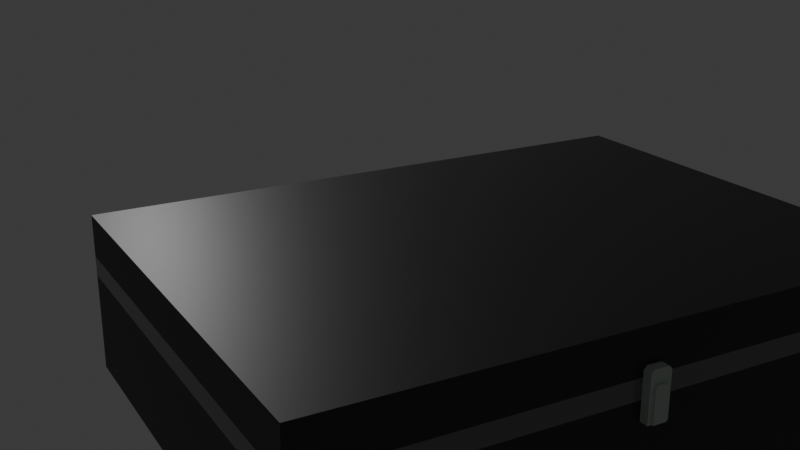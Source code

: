 # Source: Queso.blend  (saved by Blender 5.1.30; exported with 4.5.12 LTS)
import bpy
from mathutils import Matrix  # noqa: F401  (used for matrix-valued properties, if any)

bpy.ops.wm.read_factory_settings(use_empty=True)
scene = bpy.context.scene
scene.name = 'Scene'

# ---- collections
col_collection = bpy.data.collections.new('Collection'); scene.collection.children.link(col_collection)

# ---- images (referenced by path relative to the original .blend; pixels are not part of the script)
import os
ASSET_DIR = os.environ.get("B2B_ASSET_DIR", "")  # directory of the original .blend (textures are referenced by path, not embedded)
HERE = os.path.dirname(os.path.abspath(__file__))  # packed textures are extracted next to this script under _unpacked/

def load_image(name, relpath, width, height, colorspace="sRGB"):
    """Load a texture the original file referenced (path relative to the .blend, or extracted next to this script)."""
    p = next((c for c in (os.path.join(HERE, relpath), os.path.join(ASSET_DIR, relpath)) if relpath and os.path.exists(c)), "")
    if p:
        img = bpy.data.images.load(p, check_existing=True)
        img.name = name
    else:  # same state as the original file: an image datablock whose file is absent (Cycles renders it pink)
        img = bpy.data.images.new(name, width, height)
        img.source = "FILE"
        img.filepath = "//" + (relpath or name)
    img.colorspace_settings.name = colorspace
    return img
img_captura_de_pantalla_2026_06_27_164012_png = load_image('Captura de pantalla 2026-06-27 164012.png', 'Texturas/Captura de pantalla 2026-06-27 164012.png', 1024, 1024, 'sRGB')
img_untitled_001 = load_image('Untitled.001', '_unpacked/Untitled.68f7c4be.png', 1024, 1024, 'sRGB')

# ---- materials (node trees are filled in below, after node groups)
mat_material_024 = bpy.data.materials.new('Material.024')
mat_material_025 = bpy.data.materials.new('Material.025')
mat_material_026 = bpy.data.materials.new('Material.026')
mat_material_010 = bpy.data.materials.new('Material.010')
mat_material_020 = bpy.data.materials.new('Material.020')
mat_material_027 = bpy.data.materials.new('Material.027')

# ---- material node trees
mat_material_024.use_nodes = True; mat_material_024.node_tree.nodes.clear()
_N = mat_material_024.node_tree.nodes; _L = mat_material_024.node_tree.links
n0 = _N.new('ShaderNodeBsdfPrincipled'); n0.name = 'Principled BSDF'; n0.location = (-200, 100)
n0.inputs[0].default_value = (0.02938, 0.02938, 0.02938, 1.0)
n1 = _N.new('ShaderNodeOutputMaterial'); n1.name = 'Material Output'; n1.location = (200, 100)
_L.new(n0.outputs[0], n1.inputs[0])
n1.is_active_output = True
mat_material_025.use_nodes = True; mat_material_025.node_tree.nodes.clear()
_N = mat_material_025.node_tree.nodes; _L = mat_material_025.node_tree.links
n0 = _N.new('ShaderNodeBsdfPrincipled'); n0.name = 'Principled BSDF'; n0.location = (-200, 100)
n0.inputs[2].default_value = 1.0
n1 = _N.new('ShaderNodeOutputMaterial'); n1.name = 'Material Output'; n1.location = (200, 100)
n2 = _N.new('ShaderNodeTexImage'); n2.name = 'Image Texture'; n2.location = (-693, 160)
n2.image = img_captura_de_pantalla_2026_06_27_164012_png
_L.new(n0.outputs[0], n1.inputs[0])
_L.new(n2.outputs[0], n0.inputs[0])
n1.is_active_output = True
mat_material_026.use_nodes = True; mat_material_026.node_tree.nodes.clear()
_N = mat_material_026.node_tree.nodes; _L = mat_material_026.node_tree.links
n0 = _N.new('ShaderNodeBsdfPrincipled'); n0.name = 'Principled BSDF'; n0.location = (-384, 88)
n0.inputs[0].default_value = (0.1755, 0.1755, 0.1755, 1.0)
n0.inputs[2].default_value = 0.1527
n1 = _N.new('ShaderNodeOutputMaterial'); n1.name = 'Material Output'; n1.location = (16, 88)
_L.new(n0.outputs[0], n1.inputs[0])
n1.is_active_output = True
mat_material_010.use_nodes = True; mat_material_010.node_tree.nodes.clear()
_N = mat_material_010.node_tree.nodes; _L = mat_material_010.node_tree.links
n0 = _N.new('ShaderNodeBsdfPrincipled'); n0.name = 'Principled BSDF'; n0.location = (-200, 100)
n1 = _N.new('ShaderNodeOutputMaterial'); n1.name = 'Material Output'; n1.location = (200, 100)
n2 = _N.new('ShaderNodeTexImage'); n2.name = 'Image Texture'; n2.location = (-598, 120)
n2.image = img_untitled_001
_L.new(n0.outputs[0], n1.inputs[0])
_L.new(n2.outputs[0], n0.inputs[0])
n1.is_active_output = True
mat_material_020.use_nodes = True; mat_material_020.node_tree.nodes.clear()
_N = mat_material_020.node_tree.nodes; _L = mat_material_020.node_tree.links
n0 = _N.new('ShaderNodeBsdfPrincipled'); n0.name = 'Principled BSDF'; n0.location = (-200, 100)
n0.inputs[0].default_value = (0.2942, 0.3179, 0.3694, 1.0)
n1 = _N.new('ShaderNodeOutputMaterial'); n1.name = 'Material Output'; n1.location = (200, 100)
_L.new(n0.outputs[0], n1.inputs[0])
n1.is_active_output = True
mat_material_027.use_nodes = True; mat_material_027.node_tree.nodes.clear()
_N = mat_material_027.node_tree.nodes; _L = mat_material_027.node_tree.links
n0 = _N.new('ShaderNodeBsdfPrincipled'); n0.name = 'Principled BSDF'; n0.location = (-200, 100)
n0.inputs[0].default_value = (0.5404, 0.6258, 0.561, 1.0)
n0.inputs[2].default_value = 1.0
n1 = _N.new('ShaderNodeOutputMaterial'); n1.name = 'Material Output'; n1.location = (200, 100)
_L.new(n0.outputs[0], n1.inputs[0])
n1.is_active_output = True

# ---- world
world_world = bpy.data.worlds.new('World'); scene.world = world_world
world_world.use_nodes = True; world_world.node_tree.nodes.clear()
_N = world_world.node_tree.nodes; _L = world_world.node_tree.links
n0 = _N.new('ShaderNodeOutputWorld'); n0.name = 'World Output'; n0.location = (200, 100)
n1 = _N.new('ShaderNodeBackground'); n1.name = 'Background'; n1.location = (-200, 100)
n1.inputs[0].default_value = (0.05088, 0.05088, 0.05088, 1.0)
_L.new(n1.outputs[0], n0.inputs[0])
n0.is_active_output = True
world_world.color = (0.05088, 0.05088, 0.05088)
world_world.sun_shadow_jitter_overblur = 0.0

# ---- cameras
cam_camera = bpy.data.cameras.new('Camera')
cam_camera.clip_end = 100.0
cam_camera.ortho_scale = 7.314

# ---- lights
light_light = bpy.data.lights.new('Light', 'POINT')
light_light.energy = 1000.0
light_light.shadow_soft_size = 0.1

# ---- meshes
me_cube_004 = bpy.data.meshes.new('Cube.004')
me_cube_004.from_pydata([(-1.0, -1.0, -1.0), (-0.9422, -0.9422, 1.0), (-1.0, 1.0, -1.0), (-0.9422, 0.9422, 1.0), (1.0, -1.0, -1.0), (0.9422, -0.9422, 1.0), (1.0, 1.0, -1.0), (0.9422, 0.9422, 1.0), (-1.0, -1.0, 1.0), (-1.0, 1.0, 1.0), (1.0, 1.0, 1.0), (1.0, -1.0, 1.0), (-0.9422, -0.9422, -0.7667), (-0.9422, 0.9422, -0.7667), (0.9422, 0.9422, -0.7667), (0.9422, -0.9422, -0.7667), (-1.0, -1.0, 0.7589), (-1.0, 1.0, 0.7589), (1.0, 1.0, 0.7589), (1.0, -1.0, 0.7589)], [], [(16, 8, 9, 17), (17, 9, 10, 18), (18, 10, 11, 19), (19, 11, 8, 16), (2, 6, 4, 0), (1, 5, 15, 12), (1, 3, 9, 8), (3, 7, 10, 9), (7, 5, 11, 10), (5, 1, 8, 11), (14, 13, 12, 15), (7, 3, 13, 14), (5, 7, 14, 15), (3, 1, 12, 13), (4, 19, 16, 0), (6, 18, 19, 4), (2, 17, 18, 6), (0, 16, 17, 2)])
me_cube_004.polygons.foreach_set('material_index', [2, 2, 2, 2, 0, 1, 2, 2, 2, 2, 1, 1, 1, 1, 0, 0, 0, 0])
_uv = me_cube_004.uv_layers.new(name='UVMap')
_uv.uv.foreach_set('vector', [0.5949, 0.0, 0.625, 0.0, 0.625, 0.25, 0.5949, 0.25, 0.5949, 0.25, 0.625, 0.25, 0.625, 0.5, 0.5949, 0.5, 0.5949, 0.5, 0.625, 0.5, 0.625, 0.75, 0.5949, 0.75, 0.5949, 0.75, 0.625, 0.75, 0.625, 1.0, 0.5949, 1.0, 0.125, 0.5, 0.375, 0.5, 0.375, 0.75, 0.125, 0.75, 0.2036, 1.0, 0.2036, -2.98e-08, 0.3833, 0.0, 0.3833, 1.0, 0.8678, 0.7428, 0.8678, 0.5072, 0.875, 0.5, 0.875, 0.75, 0.8678, 0.5072, 0.6322, 0.5072, 0.625, 0.5, 0.875, 0.5, 0.6322, 0.5072, 0.6322, 0.7428, 0.625, 0.75, 0.625, 0.5, 0.6322, 0.7428, 0.8678, 0.7428, 0.875, 0.75, 0.625, 0.75, 0.9644, 0.0, 0.9644, 1.0, 0.06445, 1.0, 0.06445, -2.98e-08, 0.3833, 1.0, 0.3833, 0.0, 0.563, 2.98e-08, 0.563, 1.0, 0.5879, 1.0, 0.5879, 0.0, 0.7178, 2.98e-08, 0.7178, 1.0, 0.7426, 1.0, 0.7426, 0.0, 0.9223, 2.98e-08, 0.9223, 1.0, 0.375, 0.75, 0.5949, 0.75, 0.5949, 1.0, 0.375, 1.0, 0.375, 0.5, 0.5949, 0.5, 0.5949, 0.75, 0.375, 0.75, 0.375, 0.25, 0.5949, 0.25, 0.5949, 0.5, 0.375, 0.5, 0.375, 0.0, 0.5949, 0.0, 0.5949, 0.25, 0.375, 0.25])
me_cube_004.materials.append(mat_material_024)
me_cube_004.materials.append(mat_material_025)
me_cube_004.materials.append(mat_material_026)
me_cube_004.update()
me_cube = bpy.data.meshes.new('Cube')
me_cube.from_pydata([(-1.0, -1.0, -0.1546), (-1.0, -1.0, 0.1546), (-0.3207, 0.3207, -0.3207), (-0.3207, 0.3207, 0.3207), (0.3207, -0.3207, -0.3207), (0.3207, -0.3207, 0.3207), (0.06779, 0.09438, -0.3207), (0.06779, 0.09438, 0.3207)], [], [(0, 1, 3, 2), (4, 5, 1, 0), (1, 5, 7, 3), (0, 2, 6, 4), (6, 7, 5, 4), (2, 3, 7, 6)])
_uv = me_cube.uv_layers.new(name='UVMap')
_uv.uv.foreach_set('vector', [0.05711, 0.4895, 0.1634, 0.4895, 0.2205, 1.0, 3.787e-09, 1.0, 0.2205, 0.4895, 0.441, 0.4895, 0.3839, 1.0, 0.2776, 1.0, 0.4678, 0.4895, 0.3118, -1.665e-08, 0.4678, -1.665e-08, 0.6237, -1.665e-08, 0.1559, -1.363e-08, 0.3118, 0.4895, 0.1559, 0.4895, 1.813e-09, 0.4895, 0.8442, 0.1559, 0.6237, 0.1559, 0.6237, 6.108e-09, 0.8442, 2.276e-08, 0.8442, 0.3118, 0.6237, 0.3118, 0.6237, 0.1559, 0.8442, 0.1559])
me_cube.materials.append(mat_material_010)
me_cube.update()
me_cube_005 = bpy.data.meshes.new('Cube.005')
me_cube_005.from_pydata([(-1.0, -1.0, -0.1546), (-1.0, -1.0, 0.1546), (-0.3207, 0.3207, -0.3207), (-0.3207, 0.3207, 0.3207), (0.3207, -0.3207, -0.3207), (0.3207, -0.3207, 0.3207), (0.06779, 0.09438, -0.3207), (0.06779, 0.09438, 0.3207)], [], [(0, 1, 3, 2), (4, 5, 1, 0), (1, 5, 7, 3), (0, 2, 6, 4), (6, 7, 5, 4), (2, 3, 7, 6)])
_uv = me_cube_005.uv_layers.new(name='UVMap')
_uv.uv.foreach_set('vector', [0.05711, 0.4895, 0.1634, 0.4895, 0.2205, 1.0, 3.787e-09, 1.0, 0.2205, 0.4895, 0.441, 0.4895, 0.3839, 1.0, 0.2776, 1.0, 0.4678, 0.4895, 0.3118, -1.665e-08, 0.4678, -1.665e-08, 0.6237, -1.665e-08, 0.1559, -1.363e-08, 0.3118, 0.4895, 0.1559, 0.4895, 1.813e-09, 0.4895, 0.8442, 0.1559, 0.6237, 0.1559, 0.6237, 6.108e-09, 0.8442, 2.276e-08, 0.8442, 0.3118, 0.6237, 0.3118, 0.6237, 0.1559, 0.8442, 0.1559])
me_cube_005.materials.append(mat_material_010)
me_cube_005.update()
me_cube_006 = bpy.data.meshes.new('Cube.006')
me_cube_006.from_pydata([(-1.0, -1.0, -0.1546), (-1.0, -1.0, 0.1546), (-0.3207, 0.3207, -0.3207), (-0.3207, 0.3207, 0.3207), (0.3207, -0.3207, -0.3207), (0.3207, -0.3207, 0.3207), (0.06779, 0.09438, -0.3207), (0.06779, 0.09438, 0.3207)], [], [(0, 1, 3, 2), (4, 5, 1, 0), (1, 5, 7, 3), (0, 2, 6, 4), (6, 7, 5, 4), (2, 3, 7, 6)])
_uv = me_cube_006.uv_layers.new(name='UVMap')
_uv.uv.foreach_set('vector', [0.05711, 0.4895, 0.1634, 0.4895, 0.2205, 1.0, 3.787e-09, 1.0, 0.2205, 0.4895, 0.441, 0.4895, 0.3839, 1.0, 0.2776, 1.0, 0.4678, 0.4895, 0.3118, -1.665e-08, 0.4678, -1.665e-08, 0.6237, -1.665e-08, 0.1559, -1.363e-08, 0.3118, 0.4895, 0.1559, 0.4895, 1.813e-09, 0.4895, 0.8442, 0.1559, 0.6237, 0.1559, 0.6237, 6.108e-09, 0.8442, 2.276e-08, 0.8442, 0.3118, 0.6237, 0.3118, 0.6237, 0.1559, 0.8442, 0.1559])
me_cube_006.materials.append(mat_material_010)
me_cube_006.update()
me_cube_007 = bpy.data.meshes.new('Cube.007')
me_cube_007.from_pydata([(-1.0, -1.0, -0.1546), (-1.0, -1.0, 0.1546), (-0.3207, 0.3207, -0.3207), (-0.3207, 0.3207, 0.3207), (0.3207, -0.3207, -0.3207), (0.3207, -0.3207, 0.3207), (0.06779, 0.09438, -0.3207), (0.06779, 0.09438, 0.3207)], [], [(0, 1, 3, 2), (4, 5, 1, 0), (1, 5, 7, 3), (0, 2, 6, 4), (6, 7, 5, 4), (2, 3, 7, 6)])
_uv = me_cube_007.uv_layers.new(name='UVMap')
_uv.uv.foreach_set('vector', [0.05711, 0.4895, 0.1634, 0.4895, 0.2205, 1.0, 3.787e-09, 1.0, 0.2205, 0.4895, 0.441, 0.4895, 0.3839, 1.0, 0.2776, 1.0, 0.4678, 0.4895, 0.3118, -1.665e-08, 0.4678, -1.665e-08, 0.6237, -1.665e-08, 0.1559, -1.363e-08, 0.3118, 0.4895, 0.1559, 0.4895, 1.813e-09, 0.4895, 0.8442, 0.1559, 0.6237, 0.1559, 0.6237, 6.108e-09, 0.8442, 2.276e-08, 0.8442, 0.3118, 0.6237, 0.3118, 0.6237, 0.1559, 0.8442, 0.1559])
me_cube_007.materials.append(mat_material_010)
me_cube_007.update()
me_cube_008 = bpy.data.meshes.new('Cube.008')
me_cube_008.from_pydata([(-1.0, -1.0, -0.1546), (-1.0, -1.0, 0.1546), (-0.3207, 0.3207, -0.3207), (-0.3207, 0.3207, 0.3207), (0.3207, -0.3207, -0.3207), (0.3207, -0.3207, 0.3207), (0.06779, 0.09438, -0.3207), (0.06779, 0.09438, 0.3207)], [], [(0, 1, 3, 2), (4, 5, 1, 0), (1, 5, 7, 3), (0, 2, 6, 4), (6, 7, 5, 4), (2, 3, 7, 6)])
_uv = me_cube_008.uv_layers.new(name='UVMap')
_uv.uv.foreach_set('vector', [0.05711, 0.4895, 0.1634, 0.4895, 0.2205, 1.0, 3.787e-09, 1.0, 0.2205, 0.4895, 0.441, 0.4895, 0.3839, 1.0, 0.2776, 1.0, 0.4678, 0.4895, 0.3118, -1.665e-08, 0.4678, -1.665e-08, 0.6237, -1.665e-08, 0.1559, -1.363e-08, 0.3118, 0.4895, 0.1559, 0.4895, 1.813e-09, 0.4895, 0.8442, 0.1559, 0.6237, 0.1559, 0.6237, 6.108e-09, 0.8442, 2.276e-08, 0.8442, 0.3118, 0.6237, 0.3118, 0.6237, 0.1559, 0.8442, 0.1559])
me_cube_008.materials.append(mat_material_010)
me_cube_008.update()
me_cube_009 = bpy.data.meshes.new('Cube.009')
me_cube_009.from_pydata([(-1.0, -1.0, -0.1546), (-1.0, -1.0, 0.1546), (-0.3207, 0.3207, -0.3207), (-0.3207, 0.3207, 0.3207), (0.3207, -0.3207, -0.3207), (0.3207, -0.3207, 0.3207), (0.06779, 0.09438, -0.3207), (0.06779, 0.09438, 0.3207)], [], [(0, 1, 3, 2), (4, 5, 1, 0), (1, 5, 7, 3), (0, 2, 6, 4), (6, 7, 5, 4), (2, 3, 7, 6)])
_uv = me_cube_009.uv_layers.new(name='UVMap')
_uv.uv.foreach_set('vector', [0.05711, 0.4895, 0.1634, 0.4895, 0.2205, 1.0, 3.787e-09, 1.0, 0.2205, 0.4895, 0.441, 0.4895, 0.3839, 1.0, 0.2776, 1.0, 0.4678, 0.4895, 0.3118, -1.665e-08, 0.4678, -1.665e-08, 0.6237, -1.665e-08, 0.1559, -1.363e-08, 0.3118, 0.4895, 0.1559, 0.4895, 1.813e-09, 0.4895, 0.8442, 0.1559, 0.6237, 0.1559, 0.6237, 6.108e-09, 0.8442, 2.276e-08, 0.8442, 0.3118, 0.6237, 0.3118, 0.6237, 0.1559, 0.8442, 0.1559])
me_cube_009.materials.append(mat_material_010)
me_cube_009.update()
me_cube_010 = bpy.data.meshes.new('Cube.010')
me_cube_010.from_pydata([(-1.0, -1.0, -0.1546), (-1.0, -1.0, 0.1546), (-0.3207, 0.3207, -0.3207), (-0.3207, 0.3207, 0.3207), (0.3207, -0.3207, -0.3207), (0.3207, -0.3207, 0.3207), (0.06779, 0.09438, -0.3207), (0.06779, 0.09438, 0.3207)], [], [(0, 1, 3, 2), (4, 5, 1, 0), (1, 5, 7, 3), (0, 2, 6, 4), (6, 7, 5, 4), (2, 3, 7, 6)])
_uv = me_cube_010.uv_layers.new(name='UVMap')
_uv.uv.foreach_set('vector', [0.05711, 0.4895, 0.1634, 0.4895, 0.2205, 1.0, 3.787e-09, 1.0, 0.2205, 0.4895, 0.441, 0.4895, 0.3839, 1.0, 0.2776, 1.0, 0.4678, 0.4895, 0.3118, -1.665e-08, 0.4678, -1.665e-08, 0.6237, -1.665e-08, 0.1559, -1.363e-08, 0.3118, 0.4895, 0.1559, 0.4895, 1.813e-09, 0.4895, 0.8442, 0.1559, 0.6237, 0.1559, 0.6237, 6.108e-09, 0.8442, 2.276e-08, 0.8442, 0.3118, 0.6237, 0.3118, 0.6237, 0.1559, 0.8442, 0.1559])
me_cube_010.materials.append(mat_material_010)
me_cube_010.update()
me_cube_011 = bpy.data.meshes.new('Cube.011')
me_cube_011.from_pydata([(-1.0, -1.0, -0.1546), (-1.0, -1.0, 0.1546), (-0.3207, 0.3207, -0.3207), (-0.3207, 0.3207, 0.3207), (0.3207, -0.3207, -0.3207), (0.3207, -0.3207, 0.3207), (0.06779, 0.09438, -0.3207), (0.06779, 0.09438, 0.3207)], [], [(0, 1, 3, 2), (4, 5, 1, 0), (1, 5, 7, 3), (0, 2, 6, 4), (6, 7, 5, 4), (2, 3, 7, 6)])
_uv = me_cube_011.uv_layers.new(name='UVMap')
_uv.uv.foreach_set('vector', [0.05711, 0.4895, 0.1634, 0.4895, 0.2205, 1.0, 3.787e-09, 1.0, 0.2205, 0.4895, 0.441, 0.4895, 0.3839, 1.0, 0.2776, 1.0, 0.4678, 0.4895, 0.3118, -1.665e-08, 0.4678, -1.665e-08, 0.6237, -1.665e-08, 0.1559, -1.363e-08, 0.3118, 0.4895, 0.1559, 0.4895, 1.813e-09, 0.4895, 0.8442, 0.1559, 0.6237, 0.1559, 0.6237, 6.108e-09, 0.8442, 2.276e-08, 0.8442, 0.3118, 0.6237, 0.3118, 0.6237, 0.1559, 0.8442, 0.1559])
me_cube_011.materials.append(mat_material_010)
me_cube_011.update()
me_cube_012 = bpy.data.meshes.new('Cube.012')
me_cube_012.from_pydata([(-1.0, -1.0, -0.1546), (-1.0, -1.0, 0.1546), (-0.3207, 0.3207, -0.3207), (-0.3207, 0.3207, 0.3207), (0.3207, -0.3207, -0.3207), (0.3207, -0.3207, 0.3207), (0.06779, 0.09438, -0.3207), (0.06779, 0.09438, 0.3207)], [], [(0, 1, 3, 2), (4, 5, 1, 0), (1, 5, 7, 3), (0, 2, 6, 4), (6, 7, 5, 4), (2, 3, 7, 6)])
_uv = me_cube_012.uv_layers.new(name='UVMap')
_uv.uv.foreach_set('vector', [0.05711, 0.4895, 0.1634, 0.4895, 0.2205, 1.0, 3.787e-09, 1.0, 0.2205, 0.4895, 0.441, 0.4895, 0.3839, 1.0, 0.2776, 1.0, 0.4678, 0.4895, 0.3118, -1.665e-08, 0.4678, -1.665e-08, 0.6237, -1.665e-08, 0.1559, -1.363e-08, 0.3118, 0.4895, 0.1559, 0.4895, 1.813e-09, 0.4895, 0.8442, 0.1559, 0.6237, 0.1559, 0.6237, 6.108e-09, 0.8442, 2.276e-08, 0.8442, 0.3118, 0.6237, 0.3118, 0.6237, 0.1559, 0.8442, 0.1559])
me_cube_012.materials.append(mat_material_010)
me_cube_012.update()
me_cube_013 = bpy.data.meshes.new('Cube.013')
me_cube_013.from_pydata([(-1.0, -1.0, -0.1546), (-1.0, -1.0, 0.1546), (-0.3207, 0.3207, -0.3207), (-0.3207, 0.3207, 0.3207), (0.3207, -0.3207, -0.3207), (0.3207, -0.3207, 0.3207), (0.06779, 0.09438, -0.3207), (0.06779, 0.09438, 0.3207)], [], [(0, 1, 3, 2), (4, 5, 1, 0), (1, 5, 7, 3), (0, 2, 6, 4), (6, 7, 5, 4), (2, 3, 7, 6)])
_uv = me_cube_013.uv_layers.new(name='UVMap')
_uv.uv.foreach_set('vector', [0.05711, 0.4895, 0.1634, 0.4895, 0.2205, 1.0, 3.787e-09, 1.0, 0.2205, 0.4895, 0.441, 0.4895, 0.3839, 1.0, 0.2776, 1.0, 0.4678, 0.4895, 0.3118, -1.665e-08, 0.4678, -1.665e-08, 0.6237, -1.665e-08, 0.1559, -1.363e-08, 0.3118, 0.4895, 0.1559, 0.4895, 1.813e-09, 0.4895, 0.8442, 0.1559, 0.6237, 0.1559, 0.6237, 6.108e-09, 0.8442, 2.276e-08, 0.8442, 0.3118, 0.6237, 0.3118, 0.6237, 0.1559, 0.8442, 0.1559])
me_cube_013.materials.append(mat_material_010)
me_cube_013.update()
me_cylinder = bpy.data.meshes.new('Cylinder')
me_cylinder.from_pydata([(0.0, 1.0, -1.0), (0.0, 1.0, 1.0), (0.7818, 0.6235, -1.0), (0.7818, 0.6235, 1.0), (0.9749, -0.2225, -1.0), (0.9749, -0.2225, 1.0), (0.4339, -0.901, -1.0), (0.4339, -0.901, 1.0), (-0.4339, -0.901, -1.0), (-0.4339, -0.901, 1.0), (-0.9749, -0.2225, -1.0), (-0.9749, -0.2225, 1.0), (-0.7818, 0.6235, -1.0), (-0.7818, 0.6235, 1.0), (0.0, 1.0, 14.93), (0.0, 1.0, 12.93), (0.7818, 0.6235, 14.93), (0.7818, 0.6235, 12.93), (0.9749, -0.2225, 14.93), (0.9749, -0.2225, 12.93), (0.4339, -0.901, 14.93), (0.4339, -0.901, 12.93), (-0.4339, -0.901, 14.93), (-0.4339, -0.901, 12.93), (-0.9749, -0.2225, 14.93), (-0.9749, -0.2225, 12.93), (-0.7818, 0.6235, 14.93), (-0.7818, 0.6235, 12.93)], [], [(0, 1, 3, 2), (2, 3, 5, 4), (4, 5, 7, 6), (6, 7, 9, 8), (8, 9, 11, 10), (3, 1, 13, 11, 9, 7, 5), (10, 11, 13, 12), (12, 13, 1, 0), (0, 2, 4, 6, 8, 10, 12), (14, 16, 17, 15), (16, 18, 19, 17), (18, 20, 21, 19), (20, 22, 23, 21), (22, 24, 25, 23), (17, 19, 21, 23, 25, 27, 15), (24, 26, 27, 25), (26, 14, 15, 27), (14, 26, 24, 22, 20, 18, 16)])
_uv = me_cylinder.uv_layers.new(name='UVMap')
_uv.uv.foreach_set('vector', [1.0, 0.5, 1.0, 1.0, 0.8571, 1.0, 0.8571, 0.5, 0.8571, 0.5, 0.8571, 1.0, 0.7143, 1.0, 0.7143, 0.5, 0.7143, 0.5, 0.7143, 1.0, 0.5714, 1.0, 0.5714, 0.5, 0.5714, 0.5, 0.5714, 1.0, 0.4286, 1.0, 0.4286, 0.5, 0.4286, 0.5, 0.4286, 1.0, 0.2857, 1.0, 0.2857, 0.5, 0.4376, 0.3996, 0.25, 0.49, 0.06236, 0.3996, 0.01602, 0.1966, 0.1459, 0.03377, 0.3541, 0.03377, 0.484, 0.1966, 0.2857, 0.5, 0.2857, 1.0, 0.1429, 1.0, 0.1429, 0.5, 0.1429, 0.5, 0.1429, 1.0, 2.98e-08, 1.0, 2.98e-08, 0.5, 0.75, 0.49, 0.9376, 0.3996, 0.984, 0.1966, 0.8541, 0.03377, 0.6459, 0.03377, 0.516, 0.1966, 0.5624, 0.3996, 1.0, 0.5, 0.8571, 0.5, 0.8571, 1.0, 1.0, 1.0, 0.8571, 0.5, 0.7143, 0.5, 0.7143, 1.0, 0.8571, 1.0, 0.7143, 0.5, 0.5714, 0.5, 0.5714, 1.0, 0.7143, 1.0, 0.5714, 0.5, 0.4286, 0.5, 0.4286, 1.0, 0.5714, 1.0, 0.4286, 0.5, 0.2857, 0.5, 0.2857, 1.0, 0.4286, 1.0, 0.4376, 0.3996, 0.484, 0.1966, 0.3541, 0.03377, 0.1459, 0.03377, 0.01602, 0.1966, 0.06236, 0.3996, 0.25, 0.49, 0.2857, 0.5, 0.1429, 0.5, 0.1429, 1.0, 0.2857, 1.0, 0.1429, 0.5, 2.98e-08, 0.5, 2.98e-08, 1.0, 0.1429, 1.0, 0.75, 0.49, 0.5624, 0.3996, 0.516, 0.1966, 0.6459, 0.03377, 0.8541, 0.03377, 0.984, 0.1966, 0.9376, 0.3996])
me_cylinder.materials.append(mat_material_020)
me_cylinder.update()
me_cube_015 = bpy.data.meshes.new('Cube.015')
me_cube_015.from_pydata([(-1.0, -1.0, -1.0), (-0.9422, -0.9422, 1.0), (-1.0, 1.0, -1.0), (-0.9422, 0.9422, 1.0), (1.0, -1.0, -1.0), (0.9422, -0.9422, 1.0), (1.0, 1.0, -1.0), (0.9422, 0.9422, 1.0), (-1.0, -1.0, 1.0), (-1.0, 1.0, 1.0), (1.0, 1.0, 1.0), (1.0, -1.0, 1.0), (-0.9422, -0.9422, -0.7667), (-0.9422, 0.9422, -0.7667), (0.9422, 0.9422, -0.7667), (0.9422, -0.9422, -0.7667), (-1.0, -1.0, 0.7589), (-1.0, 1.0, 0.7589), (1.0, 1.0, 0.7589), (1.0, -1.0, 0.7589)], [], [(16, 8, 9, 17), (17, 9, 10, 18), (18, 10, 11, 19), (19, 11, 8, 16), (2, 6, 4, 0), (1, 5, 15, 12), (1, 3, 9, 8), (3, 7, 10, 9), (7, 5, 11, 10), (5, 1, 8, 11), (14, 13, 12, 15), (7, 3, 13, 14), (5, 7, 14, 15), (3, 1, 12, 13), (4, 19, 16, 0), (6, 18, 19, 4), (2, 17, 18, 6), (0, 16, 17, 2)])
me_cube_015.polygons.foreach_set('material_index', [2, 2, 2, 2, 0, 1, 2, 2, 2, 2, 1, 1, 1, 1, 0, 0, 0, 0])
_uv = me_cube_015.uv_layers.new(name='UVMap')
_uv.uv.foreach_set('vector', [0.5949, 0.0, 0.625, 0.0, 0.625, 0.25, 0.5949, 0.25, 0.5949, 0.25, 0.625, 0.25, 0.625, 0.5, 0.5949, 0.5, 0.5949, 0.5, 0.625, 0.5, 0.625, 0.75, 0.5949, 0.75, 0.5949, 0.75, 0.625, 0.75, 0.625, 1.0, 0.5949, 1.0, 0.125, 0.5, 0.375, 0.5, 0.375, 0.75, 0.125, 0.75, 0.2755, 1.0, 0.2755, -2.98e-08, 0.523, 0.0, 0.523, 1.0, 0.8678, 0.7428, 0.8678, 0.5072, 0.875, 0.5, 0.875, 0.75, 0.8678, 0.5072, 0.6322, 0.5072, 0.625, 0.5, 0.875, 0.5, 0.6322, 0.5072, 0.6322, 0.7428, 0.625, 0.75, 0.625, 0.5, 0.6322, 0.7428, 0.8678, 0.7428, 0.875, 0.75, 0.625, 0.75, 0.6307, 0.0, 0.6307, 1.0, 0.02264, 1.0, 0.02264, -2.98e-08, 0.395, 1.0, 0.395, 0.0, 0.544, 2.98e-08, 0.544, 1.0, 0.6498, 1.0, 0.6498, 0.0, 0.4296, 2.98e-08, 0.4296, 1.0, 0.5314, 1.0, 0.5314, 0.0, 0.6885, 2.98e-08, 0.6885, 1.0, 0.375, 0.75, 0.5949, 0.75, 0.5949, 1.0, 0.375, 1.0, 0.375, 0.5, 0.5949, 0.5, 0.5949, 0.75, 0.375, 0.75, 0.375, 0.25, 0.5949, 0.25, 0.5949, 0.5, 0.375, 0.5, 0.375, 0.0, 0.5949, 0.0, 0.5949, 0.25, 0.375, 0.25])
me_cube_015.materials.append(mat_material_024)
me_cube_015.materials.append(mat_material_025)
me_cube_015.materials.append(mat_material_026)
me_cube_015.update()
me_cube_016 = bpy.data.meshes.new('Cube.016')
me_cube_016.from_pydata([(-1.0, -0.6363, -0.9644), (-1.0, 0.6363, -0.9644), (1.0, -1.0, -1.0), (1.0, 1.0, -1.0), (-1.0, -0.6363, 0.2169), (-1.0, -0.545, 0.3082), (-1.0, 0.545, 0.3082), (-1.0, 0.6363, 0.2169), (1.0, -0.6957, 0.8124), (1.0, -1.0, 0.6957), (1.0, 1.0, 0.6957), (1.0, 0.6957, 0.8124), (-1.0, 1.0, -1.0), (-1.0, -1.0, -1.0), (-1.0, 1.0, 0.6957), (-1.0, 0.6957, 0.8124), (-1.0, -0.6957, 0.8124), (-1.0, -1.0, 0.6957), (-1.416, 0.6363, -0.9644), (-1.416, -0.6363, -0.9644), (-1.416, 0.6363, 0.2169), (-1.416, 0.545, 0.3082), (-1.416, -0.545, 0.3082), (-1.416, -0.6363, 0.2169), (-1.0, 0.6363, -0.982), (-1.0, -0.6363, -0.982), (-1.416, 0.6363, -0.982), (-1.416, -0.6363, -0.982)], [], [(12, 3, 2, 13), (15, 11, 10, 14), (8, 16, 17, 9), (2, 9, 17, 13), (7, 1, 18, 20), (11, 15, 16, 8), (12, 14, 10, 3), (3, 10, 11, 8, 9, 2), (0, 1, 12, 13), (14, 12, 1, 0, 13, 17, 16, 15), (19, 23, 22, 21, 20, 18), (0, 4, 23, 19), (6, 7, 20, 21), (5, 6, 21, 22), (4, 5, 22, 23), (19, 18, 26, 27), (24, 25, 27, 26), (0, 19, 27, 25), (1, 0, 25, 24), (18, 1, 24, 26)])
_uv = me_cube_016.uv_layers.new(name='UVMap')
_uv.uv.foreach_set('vector', [0.125, 0.5, 0.375, 0.5, 0.375, 0.75, 0.125, 0.75, 0.625, 0.231, 0.625, 0.5254, 0.587, 0.5, 0.587, 0.25, 0.625, 0.7246, 0.625, 1.0, 0.587, 1.0, 0.587, 0.75, 0.375, 0.75, 0.587, 0.75, 0.587, 1.0, 0.375, 1.0, 0.5681, 0.2103, 0.4205, 0.2051, 0.4205, 0.2051, 0.5681, 0.2103, 0.625, 0.5254, 0.875, 0.538, 0.875, 0.712, 0.625, 0.7246, 0.375, 0.25, 0.587, 0.25, 0.587, 0.5, 0.375, 0.5, 0.375, 0.5, 0.587, 0.5, 0.625, 0.5254, 0.625, 0.7246, 0.587, 0.75, 0.375, 0.75, 0.4205, 0.04588, 0.4205, 0.2051, 0.375, 0.25, 0.375, 0.0, 0.0, 0.0, 0.0, 0.0, 0.0, 0.0, 0.0, 0.0, 0.0, 0.0, 0.0, 0.0, 0.0, 0.0, 0.0, 0.0, 0.4205, 0.04588, 0.5681, 0.04672, 0.5795, 0.05868, 0.5795, 0.2012, 0.5681, 0.2103, 0.4205, 0.2051, 0.4205, 0.04588, 0.5681, 0.04672, 0.5681, 0.04672, 0.4205, 0.04588, 0.5795, 0.2012, 0.5681, 0.2103, 0.5681, 0.2103, 0.5795, 0.2012, 0.5795, 0.05868, 0.5795, 0.2012, 0.5795, 0.2012, 0.5795, 0.05868, 0.5681, 0.04672, 0.5795, 0.05868, 0.5795, 0.05868, 0.5681, 0.04672, 0.4205, 0.04588, 0.4205, 0.2051, 0.4205, 0.2051, 0.4205, 0.04588, 0.4205, 0.2051, 0.4205, 0.04588, 0.4205, 0.04588, 0.4205, 0.2051, 0.4205, 0.04588, 0.4205, 0.04588, 0.4205, 0.04588, 0.4205, 0.04588, 0.4205, 0.2051, 0.4205, 0.04588, 0.4205, 0.04588, 0.4205, 0.2051, 0.4205, 0.2051, 0.4205, 0.2051, 0.4205, 0.2051, 0.4205, 0.2051])
me_cube_016.materials.append(mat_material_027)
me_cube_016.update()

# ---- objects
ob_light = bpy.data.objects.new('Light', light_light)
ob_camera = bpy.data.objects.new('Camera', cam_camera)
ob_cube_003 = bpy.data.objects.new('Cube.003', me_cube_004)
ob_cube = bpy.data.objects.new('Cube', me_cube)
ob_cube_002 = bpy.data.objects.new('Cube.002', me_cube_005)
ob_cube_004 = bpy.data.objects.new('Cube.004', me_cube_006)
ob_cube_005 = bpy.data.objects.new('Cube.005', me_cube_007)
ob_cube_006 = bpy.data.objects.new('Cube.006', me_cube_008)
ob_cube_007 = bpy.data.objects.new('Cube.007', me_cube_009)
ob_cube_008 = bpy.data.objects.new('Cube.008', me_cube_010)
ob_cube_009 = bpy.data.objects.new('Cube.009', me_cube_011)
ob_cube_010 = bpy.data.objects.new('Cube.010', me_cube_012)
ob_cube_011 = bpy.data.objects.new('Cube.011', me_cube_013)
ob_cylinder = bpy.data.objects.new('Cylinder', me_cylinder)
ob_cube_001 = bpy.data.objects.new('Cube.001', me_cube_015)
ob_cube_012 = bpy.data.objects.new('Cube.012', me_cube_016)

# ---- transforms, parenting, visibility, modifiers, constraints
ob_light.location = (4.076, 1.005, 5.904)
ob_light.rotation_euler = (0.6503, 0.05522, 1.866)
ob_light.lock_rotations_4d = False
ob_light.empty_display_type = 'ARROWS'
ob_light.color = (0.0, 0.0, 0.0, 0.0)
ob_light.lineart.crease_threshold = 0.0
ob_camera.location = (-14.04, 5.983, 5.005)
ob_camera.rotation_euler = (1.232, -5.257e-07, 4.205)
ob_camera.lock_rotations_4d = False
ob_camera.empty_display_type = 'ARROWS'
ob_camera.color = (0.0, 0.0, 0.0, 0.0)
ob_camera.display_type = 'WIRE'
ob_camera.lineart.crease_threshold = 0.0
ob_cube_003.location = (-5.174, 0.0, 0.0)
ob_cube_003.scale = (2.531, 3.412, 0.6279)
ob_cube.location = (-3.422, -2.607, -0.1566)
ob_cube.rotation_euler = (0.08836, -0.06329, -0.9507)
ob_cube_002.location = (-3.422, -1.422, -0.1566)
ob_cube_002.rotation_euler = (0.08836, -0.06329, -0.9507)
ob_cube_004.location = (-3.422, -0.4265, -0.1566)
ob_cube_004.rotation_euler = (0.08836, -0.06329, -0.9507)
ob_cube_005.location = (-3.422, 0.5798, -0.1566)
ob_cube_005.rotation_euler = (0.08836, -0.06329, -0.9507)
ob_cube_006.location = (-5.315, -2.607, -0.1566)
ob_cube_006.rotation_euler = (0.08836, -0.06329, -0.9507)
ob_cube_007.location = (-5.615, -1.633, -0.1566)
ob_cube_007.rotation_euler = (0.08836, -0.06329, -0.9507)
ob_cube_008.location = (-5.642, -0.3492, -0.1566)
ob_cube_008.rotation_euler = (0.08836, -0.06329, -0.9507)
ob_cube_009.location = (-5.595, 0.9773, -0.1566)
ob_cube_009.rotation_euler = (0.08836, -0.06329, -0.9507)
ob_cube_010.location = (-3.422, 2.035, -0.1566)
ob_cube_010.rotation_euler = (0.08836, -0.06329, -0.6215)
ob_cube_011.location = (-5.595, 2.189, -0.1566)
ob_cube_011.rotation_euler = (0.08836, -0.06329, -0.9507)
ob_cylinder.location = (-2.608, 2.713, 0.5561)
ob_cylinder.rotation_euler = (1.571, -0.0, 0.0)
ob_cylinder.scale = (0.1525, 0.1525, 0.3894)
ob_cube_001.location = (-5.174, 0.0, 0.8961)
ob_cube_001.rotation_euler = (0.0, -3.142, 0.0)
ob_cube_001.scale = (2.531, 3.412, 0.2684)
ob_cube_012.location = (-7.74, 0.009096, 0.5628)
ob_cube_012.scale = (0.06292, 0.1138, 0.2888)

# ---- collection membership
col_collection.objects.link(ob_light)
col_collection.objects.link(ob_camera)
col_collection.objects.link(ob_cube_003)
col_collection.objects.link(ob_cube)
col_collection.objects.link(ob_cube_002)
col_collection.objects.link(ob_cube_004)
col_collection.objects.link(ob_cube_005)
col_collection.objects.link(ob_cube_006)
col_collection.objects.link(ob_cube_007)
col_collection.objects.link(ob_cube_008)
col_collection.objects.link(ob_cube_009)
col_collection.objects.link(ob_cube_010)
col_collection.objects.link(ob_cube_011)
col_collection.objects.link(ob_cylinder)
col_collection.objects.link(ob_cube_001)
col_collection.objects.link(ob_cube_012)

# ---- scene / render settings (as saved in the file)
scene.camera = ob_camera
scene.frame_start = 1; scene.frame_end = 250; scene.frame_set(1)
scene.render.engine = 'BLENDER_EEVEE_NEXT'
scene.render.bake_bias = 0.0
scene.render.bake_samples = 0
scene.cycles.sampling_pattern = 'TABULATED_SOBOL'
scene.eevee.use_volume_custom_range = False
bpy.context.view_layer.update()

